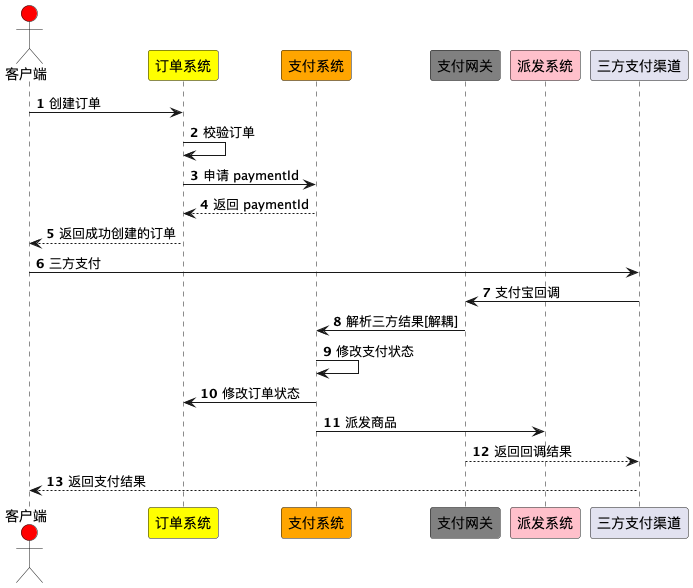

The diagram above was rendered by PlantUML. Its source (embedded in the PNG):
@startuml
'https://plantuml.com/sequence-diagram
autonumber

actor "客户端" as User #red
' The only difference between actor
'and participant is the drawing
participant "订单系统" as Order #yellow
participant "支付系统" as Payment #orange
participant "支付网关" as PaymentGateway #gray
participant "派发系统" as Dispatch #pink
participant "三方支付渠道" as third 
/' You can also declare:
   participant L as "I have a really\nlong name"  #99FF99
  '/


User -> Order: 创建订单
Order -> Order: 校验订单
Order -> Payment : 申请 paymentId
Payment --> Order : 返回 paymentId
Order --> User: 返回成功创建的订单

User -> third: 三方支付

third -> PaymentGateway: 支付宝回调
PaymentGateway -> Payment: 解析三方结果[解耦]
Payment -> Payment: 修改支付状态
Payment -> Order : 修改订单状态
Payment -> Dispatch : 派发商品
PaymentGateway --> third : 返回回调结果
third --> User :  返回支付结果




@enduml